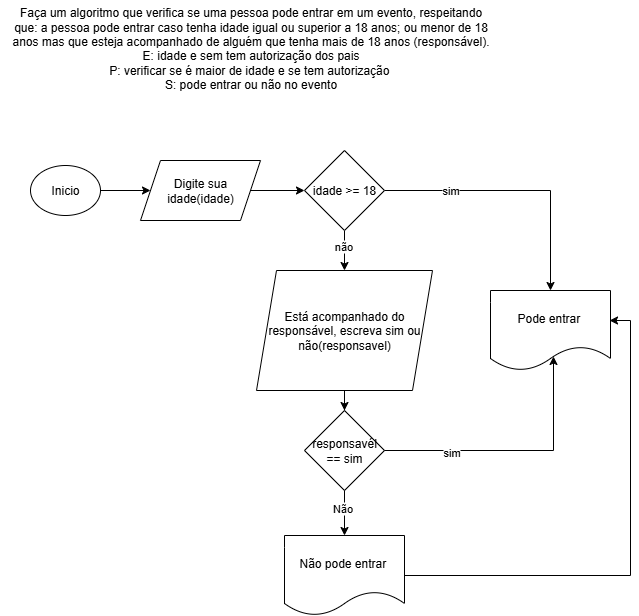

The diagram above was exported from draw.io. Its source (the exported page's mxGraphModel, read from the mxfile embedded in the PNG):
<mxGraphModel dx="1106" dy="571" grid="1" gridSize="10" guides="1" tooltips="1" connect="1" arrows="1" fold="1" page="1" pageScale="1" pageWidth="827" pageHeight="1169" math="0" shadow="0">
  <root>
    <mxCell id="0" />
    <mxCell id="1" parent="0" />
    <mxCell id="UeA7mysSl53AqKOAuici-1" value="Faça um algoritmo que verifica se uma pessoa pode entrar em um evento, respeitando &lt;br&gt;que: a pessoa pode entrar caso tenha idade igual ou superior a 18 anos; ou menor de 18 &lt;br&gt;anos mas que esteja acompanhado de alguém que tenha mais de 18 anos (responsável). &lt;div&gt;E: idade e sem tem autorização dos pais&lt;br&gt;P: verificar se é maior de idade e se tem autorização&amp;nbsp;&lt;br&gt;S: pode entrar ou não no evento&lt;br&gt;&lt;br&gt;&lt;/div&gt;" style="text;html=1;align=center;verticalAlign=middle;resizable=0;points=[];autosize=1;strokeColor=none;fillColor=none;" vertex="1" parent="1">
      <mxGeometry x="30" y="10" width="500" height="110" as="geometry" />
    </mxCell>
    <mxCell id="UeA7mysSl53AqKOAuici-7" style="edgeStyle=orthogonalEdgeStyle;rounded=0;orthogonalLoop=1;jettySize=auto;html=1;" edge="1" parent="1" source="UeA7mysSl53AqKOAuici-2" target="UeA7mysSl53AqKOAuici-6">
      <mxGeometry relative="1" as="geometry" />
    </mxCell>
    <mxCell id="UeA7mysSl53AqKOAuici-2" value="Inicio" style="ellipse;whiteSpace=wrap;html=1;" vertex="1" parent="1">
      <mxGeometry x="60" y="175" width="70" height="50" as="geometry" />
    </mxCell>
    <mxCell id="UeA7mysSl53AqKOAuici-12" value="" style="edgeStyle=orthogonalEdgeStyle;rounded=0;orthogonalLoop=1;jettySize=auto;html=1;" edge="1" parent="1" source="UeA7mysSl53AqKOAuici-6" target="UeA7mysSl53AqKOAuici-11">
      <mxGeometry relative="1" as="geometry" />
    </mxCell>
    <mxCell id="UeA7mysSl53AqKOAuici-6" value="Digite sua idade(idade)" style="shape=parallelogram;perimeter=parallelogramPerimeter;whiteSpace=wrap;html=1;fixedSize=1;" vertex="1" parent="1">
      <mxGeometry x="170" y="170" width="120" height="60" as="geometry" />
    </mxCell>
    <mxCell id="UeA7mysSl53AqKOAuici-14" value="" style="edgeStyle=orthogonalEdgeStyle;rounded=0;orthogonalLoop=1;jettySize=auto;html=1;" edge="1" parent="1" source="UeA7mysSl53AqKOAuici-11" target="UeA7mysSl53AqKOAuici-13">
      <mxGeometry relative="1" as="geometry" />
    </mxCell>
    <mxCell id="UeA7mysSl53AqKOAuici-22" value="sim" style="edgeLabel;html=1;align=center;verticalAlign=middle;resizable=0;points=[];" vertex="1" connectable="0" parent="UeA7mysSl53AqKOAuici-14">
      <mxGeometry x="-0.5113" y="1" relative="1" as="geometry">
        <mxPoint as="offset" />
      </mxGeometry>
    </mxCell>
    <mxCell id="UeA7mysSl53AqKOAuici-16" value="" style="edgeStyle=orthogonalEdgeStyle;rounded=0;orthogonalLoop=1;jettySize=auto;html=1;" edge="1" parent="1" source="UeA7mysSl53AqKOAuici-11" target="UeA7mysSl53AqKOAuici-15">
      <mxGeometry relative="1" as="geometry" />
    </mxCell>
    <mxCell id="UeA7mysSl53AqKOAuici-23" value="não" style="edgeLabel;html=1;align=center;verticalAlign=middle;resizable=0;points=[];" vertex="1" connectable="0" parent="UeA7mysSl53AqKOAuici-16">
      <mxGeometry x="-0.2667" y="-2" relative="1" as="geometry">
        <mxPoint as="offset" />
      </mxGeometry>
    </mxCell>
    <mxCell id="UeA7mysSl53AqKOAuici-11" value="idade &amp;gt;= 18" style="rhombus;whiteSpace=wrap;html=1;" vertex="1" parent="1">
      <mxGeometry x="334" y="160" width="80" height="80" as="geometry" />
    </mxCell>
    <mxCell id="UeA7mysSl53AqKOAuici-13" value="Pode entrar&amp;nbsp;" style="shape=document;whiteSpace=wrap;html=1;boundedLbl=1;" vertex="1" parent="1">
      <mxGeometry x="520" y="300" width="120" height="80" as="geometry" />
    </mxCell>
    <mxCell id="UeA7mysSl53AqKOAuici-20" value="" style="edgeStyle=orthogonalEdgeStyle;rounded=0;orthogonalLoop=1;jettySize=auto;html=1;" edge="1" parent="1" source="UeA7mysSl53AqKOAuici-15" target="UeA7mysSl53AqKOAuici-19">
      <mxGeometry relative="1" as="geometry" />
    </mxCell>
    <mxCell id="UeA7mysSl53AqKOAuici-15" value="Está acompanhado do responsável, escreva sim ou não(responsavel)" style="shape=parallelogram;perimeter=parallelogramPerimeter;whiteSpace=wrap;html=1;fixedSize=1;" vertex="1" parent="1">
      <mxGeometry x="286" y="280" width="176" height="120" as="geometry" />
    </mxCell>
    <mxCell id="UeA7mysSl53AqKOAuici-26" value="" style="edgeStyle=orthogonalEdgeStyle;rounded=0;orthogonalLoop=1;jettySize=auto;html=1;" edge="1" parent="1" source="UeA7mysSl53AqKOAuici-19" target="UeA7mysSl53AqKOAuici-25">
      <mxGeometry relative="1" as="geometry" />
    </mxCell>
    <mxCell id="UeA7mysSl53AqKOAuici-28" value="Não" style="edgeLabel;html=1;align=center;verticalAlign=middle;resizable=0;points=[];" vertex="1" connectable="0" parent="UeA7mysSl53AqKOAuici-26">
      <mxGeometry x="-0.2444" y="-3" relative="1" as="geometry">
        <mxPoint as="offset" />
      </mxGeometry>
    </mxCell>
    <mxCell id="UeA7mysSl53AqKOAuici-19" value="responsavél == sim" style="rhombus;whiteSpace=wrap;html=1;" vertex="1" parent="1">
      <mxGeometry x="334" y="420" width="80" height="80" as="geometry" />
    </mxCell>
    <mxCell id="UeA7mysSl53AqKOAuici-21" style="edgeStyle=orthogonalEdgeStyle;rounded=0;orthogonalLoop=1;jettySize=auto;html=1;entryX=0.525;entryY=0.825;entryDx=0;entryDy=0;entryPerimeter=0;" edge="1" parent="1" source="UeA7mysSl53AqKOAuici-19" target="UeA7mysSl53AqKOAuici-13">
      <mxGeometry relative="1" as="geometry" />
    </mxCell>
    <mxCell id="UeA7mysSl53AqKOAuici-24" value="sim" style="edgeLabel;html=1;align=center;verticalAlign=middle;resizable=0;points=[];" vertex="1" connectable="0" parent="UeA7mysSl53AqKOAuici-21">
      <mxGeometry x="-0.5016" y="-1" relative="1" as="geometry">
        <mxPoint as="offset" />
      </mxGeometry>
    </mxCell>
    <mxCell id="UeA7mysSl53AqKOAuici-25" value="Não pode entrar&amp;nbsp;" style="shape=document;whiteSpace=wrap;html=1;boundedLbl=1;" vertex="1" parent="1">
      <mxGeometry x="314" y="545" width="120" height="80" as="geometry" />
    </mxCell>
    <mxCell id="UeA7mysSl53AqKOAuici-27" style="edgeStyle=orthogonalEdgeStyle;rounded=0;orthogonalLoop=1;jettySize=auto;html=1;entryX=0.992;entryY=0.375;entryDx=0;entryDy=0;entryPerimeter=0;" edge="1" parent="1" source="UeA7mysSl53AqKOAuici-25" target="UeA7mysSl53AqKOAuici-13">
      <mxGeometry relative="1" as="geometry" />
    </mxCell>
  </root>
</mxGraphModel>